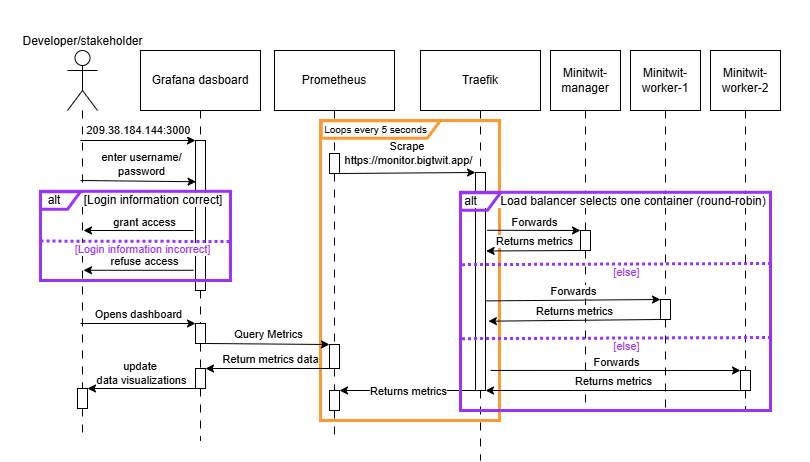

The diagram above was exported from draw.io. Its source (the exported page's mxGraphModel, read from the mxfile embedded in the PNG):
<mxGraphModel dx="995" dy="569" grid="1" gridSize="10" guides="1" tooltips="1" connect="1" arrows="1" fold="1" page="1" pageScale="1" pageWidth="850" pageHeight="1100" math="0" shadow="0">
  <root>
    <mxCell id="0" />
    <mxCell id="1" parent="0" />
    <mxCell id="104" value="" style="rounded=0;whiteSpace=wrap;html=1;strokeColor=none;" vertex="1" parent="1">
      <mxGeometry y="90" width="810" height="460" as="geometry" />
    </mxCell>
    <mxCell id="14" style="edgeStyle=none;html=1;exitX=0.5;exitY=1;exitDx=0;exitDy=0;dashed=1;dashPattern=8 8;endArrow=none;endFill=0;" edge="1" parent="1" source="44">
      <mxGeometry relative="1" as="geometry">
        <mxPoint x="480" y="550" as="targetPoint" />
        <mxPoint x="479.9999999999998" y="284" as="sourcePoint" />
      </mxGeometry>
    </mxCell>
    <mxCell id="7" style="edgeStyle=none;html=1;exitX=0.5;exitY=1;exitDx=0;exitDy=0;dashed=1;dashPattern=8 8;endArrow=none;endFill=0;" parent="1" source="96" edge="1">
      <mxGeometry relative="1" as="geometry">
        <mxPoint x="334" y="530" as="targetPoint" />
      </mxGeometry>
    </mxCell>
    <mxCell id="43" value="" style="edgeStyle=none;html=1;exitX=0.5;exitY=1;exitDx=0;exitDy=0;dashed=1;dashPattern=8 8;endArrow=none;endFill=0;" edge="1" parent="1" source="4" target="37">
      <mxGeometry relative="1" as="geometry">
        <mxPoint x="370" y="280" as="targetPoint" />
        <mxPoint x="370" y="200" as="sourcePoint" />
      </mxGeometry>
    </mxCell>
    <mxCell id="55" value="&lt;font style=&quot;font-size: 10px;&quot;&gt;Loops every 5 seconds&lt;/font&gt;" style="rounded=0;whiteSpace=wrap;html=1;fillColor=none;strokeColor=#FF9933;labelBackgroundColor=#FFFFFF;labelBorderColor=none;spacingTop=0;spacing=-16;spacingLeft=0;labelPosition=left;verticalLabelPosition=top;align=right;verticalAlign=bottom;spacingRight=-91;strokeWidth=3;" vertex="1" parent="1">
      <mxGeometry x="320" y="210" width="179" height="300" as="geometry" />
    </mxCell>
    <mxCell id="6" style="edgeStyle=none;html=1;exitX=0.5;exitY=1;exitDx=0;exitDy=0;dashed=1;endArrow=none;endFill=0;dashPattern=8 8;" parent="1" source="35" edge="1">
      <mxGeometry relative="1" as="geometry">
        <mxPoint x="200" y="530" as="targetPoint" />
      </mxGeometry>
    </mxCell>
    <mxCell id="3" value="Grafana dasboard" style="rounded=0;whiteSpace=wrap;html=1;" parent="1" vertex="1">
      <mxGeometry x="140" y="140" width="120" height="60" as="geometry" />
    </mxCell>
    <mxCell id="4" value="Prometheus" style="rounded=0;whiteSpace=wrap;html=1;" parent="1" vertex="1">
      <mxGeometry x="274" y="140" width="120" height="60" as="geometry" />
    </mxCell>
    <mxCell id="8" style="edgeStyle=none;html=1;exitX=0.5;exitY=1;exitDx=0;exitDy=0;dashed=1;dashPattern=8 8;endArrow=none;endFill=0;" parent="1" source="66" edge="1">
      <mxGeometry relative="1" as="geometry">
        <mxPoint x="585" y="500" as="targetPoint" />
      </mxGeometry>
    </mxCell>
    <mxCell id="5" value="Minitwit-manager" style="rounded=0;whiteSpace=wrap;html=1;" parent="1" vertex="1">
      <mxGeometry x="550" y="140" width="70" height="60" as="geometry" />
    </mxCell>
    <mxCell id="11" value="Developer/stakeholder" style="shape=umlActor;verticalLabelPosition=top;verticalAlign=bottom;html=1;outlineConnect=0;labelPosition=center;align=center;" parent="1" vertex="1">
      <mxGeometry x="67" y="140" width="30" height="60" as="geometry" />
    </mxCell>
    <mxCell id="15" value="Traefik" style="rounded=0;whiteSpace=wrap;html=1;" vertex="1" parent="1">
      <mxGeometry x="420" y="140" width="120" height="60" as="geometry" />
    </mxCell>
    <mxCell id="23" value="" style="endArrow=classic;html=1;entryX=0;entryY=0;entryDx=0;entryDy=0;exitX=1;exitY=1;exitDx=0;exitDy=0;" edge="1" parent="1" source="30" target="33">
      <mxGeometry relative="1" as="geometry">
        <mxPoint x="200" y="280" as="sourcePoint" />
        <mxPoint x="330" y="280" as="targetPoint" />
      </mxGeometry>
    </mxCell>
    <mxCell id="24" value="Query Metrics" style="edgeLabel;resizable=0;html=1;;align=center;verticalAlign=middle;" connectable="0" vertex="1" parent="23">
      <mxGeometry relative="1" as="geometry">
        <mxPoint y="-10" as="offset" />
      </mxGeometry>
    </mxCell>
    <mxCell id="26" value="" style="endArrow=classic;html=1;exitX=0.25;exitY=1;exitDx=0;exitDy=0;entryX=1;entryY=0;entryDx=0;entryDy=0;" edge="1" parent="1" source="33" target="35">
      <mxGeometry relative="1" as="geometry">
        <mxPoint x="360" y="310" as="sourcePoint" />
        <mxPoint x="240" y="310" as="targetPoint" />
      </mxGeometry>
    </mxCell>
    <mxCell id="27" value="Return metrics data" style="edgeLabel;resizable=0;html=1;;align=center;verticalAlign=middle;" connectable="0" vertex="1" parent="26">
      <mxGeometry relative="1" as="geometry">
        <mxPoint y="-10" as="offset" />
      </mxGeometry>
    </mxCell>
    <mxCell id="28" value="" style="endArrow=classic;html=1;exitX=0;exitY=1;exitDx=0;exitDy=0;entryX=1;entryY=0;entryDx=0;entryDy=0;" edge="1" parent="1" source="35" target="38">
      <mxGeometry relative="1" as="geometry">
        <mxPoint x="170" y="330" as="sourcePoint" />
        <mxPoint x="70" y="330" as="targetPoint" />
      </mxGeometry>
    </mxCell>
    <mxCell id="29" value="update&amp;nbsp;&lt;div&gt;data visualizations&lt;/div&gt;" style="edgeLabel;resizable=0;html=1;;align=center;verticalAlign=middle;" connectable="0" vertex="1" parent="28">
      <mxGeometry relative="1" as="geometry">
        <mxPoint y="-16" as="offset" />
      </mxGeometry>
    </mxCell>
    <mxCell id="31" value="" style="endArrow=classic;html=1;entryX=0;entryY=0;entryDx=0;entryDy=0;" edge="1" parent="1" target="30">
      <mxGeometry relative="1" as="geometry">
        <mxPoint x="80" y="413" as="sourcePoint" />
        <mxPoint x="180" y="280" as="targetPoint" />
      </mxGeometry>
    </mxCell>
    <mxCell id="32" value="Opens dashboard" style="edgeLabel;resizable=0;html=1;;align=center;verticalAlign=middle;" connectable="0" vertex="1" parent="31">
      <mxGeometry relative="1" as="geometry">
        <mxPoint y="-10" as="offset" />
      </mxGeometry>
    </mxCell>
    <mxCell id="34" value="" style="edgeStyle=none;html=1;exitX=0.5;exitY=1;exitDx=0;exitDy=0;dashed=1;dashPattern=8 8;endArrow=none;endFill=0;" edge="1" parent="1" source="37" target="33">
      <mxGeometry relative="1" as="geometry">
        <mxPoint x="370" y="450" as="targetPoint" />
        <mxPoint x="370" y="200" as="sourcePoint" />
      </mxGeometry>
    </mxCell>
    <mxCell id="33" value="" style="rounded=0;whiteSpace=wrap;html=1;" vertex="1" parent="1">
      <mxGeometry x="329" y="434" width="10" height="24" as="geometry" />
    </mxCell>
    <mxCell id="36" value="" style="edgeStyle=none;html=1;exitX=0.5;exitY=1;exitDx=0;exitDy=0;dashed=1;endArrow=none;endFill=0;dashPattern=8 8;" edge="1" parent="1" source="30" target="35">
      <mxGeometry relative="1" as="geometry">
        <mxPoint x="200.47368421052636" y="420" as="targetPoint" />
        <mxPoint x="200" y="200" as="sourcePoint" />
      </mxGeometry>
    </mxCell>
    <mxCell id="35" value="" style="rounded=0;whiteSpace=wrap;html=1;" vertex="1" parent="1">
      <mxGeometry x="195" y="458" width="10" height="20" as="geometry" />
    </mxCell>
    <mxCell id="39" value="" style="edgeStyle=none;html=1;dashed=1;endArrow=none;endFill=0;dashPattern=8 8;" edge="1" parent="1" source="11" target="38">
      <mxGeometry relative="1" as="geometry">
        <mxPoint x="45" y="420" as="targetPoint" />
        <mxPoint x="82" y="260" as="sourcePoint" />
        <Array as="points" />
      </mxGeometry>
    </mxCell>
    <mxCell id="93" style="edgeStyle=none;html=1;exitX=0.5;exitY=1;exitDx=0;exitDy=0;dashed=1;dashPattern=8 8;endArrow=none;endFill=0;" edge="1" parent="1" source="38">
      <mxGeometry relative="1" as="geometry">
        <mxPoint x="82" y="530" as="targetPoint" />
      </mxGeometry>
    </mxCell>
    <mxCell id="38" value="" style="rounded=0;whiteSpace=wrap;html=1;" vertex="1" parent="1">
      <mxGeometry x="77" y="478" width="10" height="20" as="geometry" />
    </mxCell>
    <mxCell id="37" value="" style="rounded=0;whiteSpace=wrap;html=1;" vertex="1" parent="1">
      <mxGeometry x="329" y="243" width="10" height="20" as="geometry" />
    </mxCell>
    <mxCell id="45" value="" style="edgeStyle=none;html=1;exitX=0.5;exitY=1;exitDx=0;exitDy=0;dashed=1;dashPattern=8 8;endArrow=none;endFill=0;" edge="1" parent="1" source="15" target="44">
      <mxGeometry relative="1" as="geometry">
        <mxPoint x="580.3333333333333" y="440" as="targetPoint" />
        <mxPoint x="580" y="200" as="sourcePoint" />
      </mxGeometry>
    </mxCell>
    <mxCell id="44" value="" style="rounded=0;whiteSpace=wrap;html=1;" vertex="1" parent="1">
      <mxGeometry x="475" y="262" width="10" height="218" as="geometry" />
    </mxCell>
    <mxCell id="46" value="" style="endArrow=classic;html=1;exitX=1;exitY=1;exitDx=0;exitDy=0;entryX=0;entryY=0;entryDx=0;entryDy=0;" edge="1" parent="1" source="37" target="44">
      <mxGeometry relative="1" as="geometry">
        <mxPoint x="310" y="260" as="sourcePoint" />
        <mxPoint x="410" y="260" as="targetPoint" />
      </mxGeometry>
    </mxCell>
    <mxCell id="47" value="Scrape&amp;nbsp;&lt;div&gt;https://monitor.bigtwit.app/&lt;/div&gt;" style="edgeLabel;resizable=0;html=1;;align=center;verticalAlign=middle;" connectable="0" vertex="1" parent="46">
      <mxGeometry relative="1" as="geometry">
        <mxPoint y="-20" as="offset" />
      </mxGeometry>
    </mxCell>
    <mxCell id="60" value="" style="edgeStyle=none;html=1;exitX=0.5;exitY=1;exitDx=0;exitDy=0;dashed=1;endArrow=none;endFill=0;dashPattern=8 8;" edge="1" parent="1" source="108" target="30">
      <mxGeometry relative="1" as="geometry">
        <mxPoint x="200" y="310" as="targetPoint" />
        <mxPoint x="200" y="200" as="sourcePoint" />
      </mxGeometry>
    </mxCell>
    <mxCell id="30" value="" style="rounded=0;whiteSpace=wrap;html=1;" vertex="1" parent="1">
      <mxGeometry x="195" y="413" width="10" height="20" as="geometry" />
    </mxCell>
    <mxCell id="62" style="edgeStyle=none;html=1;exitX=0.5;exitY=1;exitDx=0;exitDy=0;dashed=1;dashPattern=8 8;endArrow=none;endFill=0;" edge="1" parent="1" source="82">
      <mxGeometry relative="1" as="geometry">
        <mxPoint x="745" y="500" as="targetPoint" />
      </mxGeometry>
    </mxCell>
    <mxCell id="63" value="Minitwit-worker-2" style="rounded=0;whiteSpace=wrap;html=1;" vertex="1" parent="1">
      <mxGeometry x="710" y="140" width="70" height="60" as="geometry" />
    </mxCell>
    <mxCell id="64" style="edgeStyle=none;html=1;exitX=0.5;exitY=1;exitDx=0;exitDy=0;dashed=1;dashPattern=8 8;endArrow=none;endFill=0;" edge="1" parent="1" source="72">
      <mxGeometry relative="1" as="geometry">
        <mxPoint x="665" y="500" as="targetPoint" />
      </mxGeometry>
    </mxCell>
    <mxCell id="65" value="Minitwit-worker-1" style="rounded=0;whiteSpace=wrap;html=1;" vertex="1" parent="1">
      <mxGeometry x="630" y="140" width="70" height="60" as="geometry" />
    </mxCell>
    <mxCell id="67" value="" style="edgeStyle=none;html=1;exitX=0.5;exitY=1;exitDx=0;exitDy=0;dashed=1;dashPattern=8 8;endArrow=none;endFill=0;" edge="1" parent="1" source="5" target="66">
      <mxGeometry relative="1" as="geometry">
        <mxPoint x="585" y="470" as="targetPoint" />
        <mxPoint x="585" y="200" as="sourcePoint" />
      </mxGeometry>
    </mxCell>
    <mxCell id="66" value="" style="rounded=0;whiteSpace=wrap;html=1;" vertex="1" parent="1">
      <mxGeometry x="580" y="320" width="10" height="20" as="geometry" />
    </mxCell>
    <mxCell id="68" value="" style="endArrow=classic;html=1;entryX=0;entryY=0;entryDx=0;entryDy=0;exitX=1.178;exitY=0.265;exitDx=0;exitDy=0;exitPerimeter=0;" edge="1" parent="1" source="44" target="66">
      <mxGeometry relative="1" as="geometry">
        <mxPoint x="450" y="370" as="sourcePoint" />
        <mxPoint x="560" y="339.76" as="targetPoint" />
      </mxGeometry>
    </mxCell>
    <mxCell id="69" value="Forwards" style="edgeLabel;resizable=0;html=1;;align=center;verticalAlign=middle;" connectable="0" vertex="1" parent="68">
      <mxGeometry relative="1" as="geometry">
        <mxPoint y="-9" as="offset" />
      </mxGeometry>
    </mxCell>
    <mxCell id="70" value="" style="endArrow=classic;html=1;exitX=0;exitY=1;exitDx=0;exitDy=0;entryX=1.067;entryY=0.36;entryDx=0;entryDy=0;entryPerimeter=0;" edge="1" parent="1" source="66" target="44">
      <mxGeometry relative="1" as="geometry">
        <mxPoint x="494" y="330" as="sourcePoint" />
        <mxPoint x="520" y="390" as="targetPoint" />
      </mxGeometry>
    </mxCell>
    <mxCell id="71" value="Returns metrics" style="edgeLabel;resizable=0;html=1;;align=center;verticalAlign=middle;" connectable="0" vertex="1" parent="70">
      <mxGeometry relative="1" as="geometry">
        <mxPoint y="-10" as="offset" />
      </mxGeometry>
    </mxCell>
    <mxCell id="73" value="" style="endArrow=classic;html=1;entryX=0;entryY=0;entryDx=0;entryDy=0;exitX=1.044;exitY=0.589;exitDx=0;exitDy=0;exitPerimeter=0;" edge="1" parent="1" target="72" source="44">
      <mxGeometry relative="1" as="geometry">
        <mxPoint x="532" y="370" as="sourcePoint" />
        <mxPoint x="608" y="389.76" as="targetPoint" />
      </mxGeometry>
    </mxCell>
    <mxCell id="74" value="Forwards" style="edgeLabel;resizable=0;html=1;;align=center;verticalAlign=middle;" connectable="0" vertex="1" parent="73">
      <mxGeometry relative="1" as="geometry">
        <mxPoint y="-9" as="offset" />
      </mxGeometry>
    </mxCell>
    <mxCell id="75" value="" style="endArrow=classic;html=1;exitX=0;exitY=1;exitDx=0;exitDy=0;entryX=1.289;entryY=0.682;entryDx=0;entryDy=0;entryPerimeter=0;" edge="1" parent="1" source="72" target="44">
      <mxGeometry relative="1" as="geometry">
        <mxPoint x="542" y="380" as="sourcePoint" />
        <mxPoint x="533" y="399" as="targetPoint" />
      </mxGeometry>
    </mxCell>
    <mxCell id="76" value="Returns metrics" style="edgeLabel;resizable=0;html=1;;align=center;verticalAlign=middle;" connectable="0" vertex="1" parent="75">
      <mxGeometry relative="1" as="geometry">
        <mxPoint y="-10" as="offset" />
      </mxGeometry>
    </mxCell>
    <mxCell id="77" value="" style="edgeStyle=none;html=1;exitX=0.5;exitY=1;exitDx=0;exitDy=0;dashed=1;dashPattern=8 8;endArrow=none;endFill=0;" edge="1" parent="1" source="65" target="72">
      <mxGeometry relative="1" as="geometry">
        <mxPoint x="665" y="470" as="targetPoint" />
        <mxPoint x="665" y="200" as="sourcePoint" />
      </mxGeometry>
    </mxCell>
    <mxCell id="72" value="" style="rounded=0;whiteSpace=wrap;html=1;" vertex="1" parent="1">
      <mxGeometry x="660" y="389" width="10" height="20" as="geometry" />
    </mxCell>
    <mxCell id="78" value="" style="endArrow=classic;html=1;entryX=0;entryY=0;entryDx=0;entryDy=0;exitX=1.5;exitY=0.908;exitDx=0;exitDy=0;exitPerimeter=0;" edge="1" parent="1" target="82" source="44">
      <mxGeometry relative="1" as="geometry">
        <mxPoint x="504.5" y="441" as="sourcePoint" />
        <mxPoint x="624.5" y="440.76" as="targetPoint" />
      </mxGeometry>
    </mxCell>
    <mxCell id="79" value="Forwards" style="edgeLabel;resizable=0;html=1;;align=center;verticalAlign=middle;" connectable="0" vertex="1" parent="78">
      <mxGeometry relative="1" as="geometry">
        <mxPoint y="-9" as="offset" />
      </mxGeometry>
    </mxCell>
    <mxCell id="80" value="" style="endArrow=classic;html=1;exitX=0;exitY=1;exitDx=0;exitDy=0;entryX=1;entryY=1;entryDx=0;entryDy=0;" edge="1" parent="1" source="82" target="44">
      <mxGeometry relative="1" as="geometry">
        <mxPoint x="558.5" y="431" as="sourcePoint" />
        <mxPoint x="503.5" y="461" as="targetPoint" />
      </mxGeometry>
    </mxCell>
    <mxCell id="81" value="Returns metrics" style="edgeLabel;resizable=0;html=1;;align=center;verticalAlign=middle;" connectable="0" vertex="1" parent="80">
      <mxGeometry relative="1" as="geometry">
        <mxPoint y="-10" as="offset" />
      </mxGeometry>
    </mxCell>
    <mxCell id="83" value="" style="edgeStyle=none;html=1;exitX=0.5;exitY=1;exitDx=0;exitDy=0;dashed=1;dashPattern=8 8;endArrow=none;endFill=0;" edge="1" parent="1" source="63" target="82">
      <mxGeometry relative="1" as="geometry">
        <mxPoint x="745" y="470" as="targetPoint" />
        <mxPoint x="745" y="200" as="sourcePoint" />
      </mxGeometry>
    </mxCell>
    <mxCell id="82" value="" style="rounded=0;whiteSpace=wrap;html=1;" vertex="1" parent="1">
      <mxGeometry x="740" y="460" width="10" height="20" as="geometry" />
    </mxCell>
    <mxCell id="94" value="" style="endArrow=classic;html=1;exitX=0;exitY=1;exitDx=0;exitDy=0;entryX=1;entryY=0;entryDx=0;entryDy=0;" edge="1" parent="1" source="44" target="96">
      <mxGeometry relative="1" as="geometry">
        <mxPoint x="390" y="450" as="sourcePoint" />
        <mxPoint x="380" y="480" as="targetPoint" />
      </mxGeometry>
    </mxCell>
    <mxCell id="95" value="Returns metrics" style="edgeLabel;resizable=0;html=1;;align=center;verticalAlign=middle;" connectable="0" vertex="1" parent="94">
      <mxGeometry relative="1" as="geometry" />
    </mxCell>
    <mxCell id="97" value="" style="edgeStyle=none;html=1;exitX=0.5;exitY=1;exitDx=0;exitDy=0;dashed=1;dashPattern=8 8;endArrow=none;endFill=0;" edge="1" parent="1" source="33" target="96">
      <mxGeometry relative="1" as="geometry">
        <mxPoint x="334" y="520" as="targetPoint" />
        <mxPoint x="334" y="330" as="sourcePoint" />
      </mxGeometry>
    </mxCell>
    <mxCell id="96" value="" style="rounded=0;whiteSpace=wrap;html=1;" vertex="1" parent="1">
      <mxGeometry x="329" y="480" width="10" height="20" as="geometry" />
    </mxCell>
    <mxCell id="98" value="" style="endArrow=none;dashed=1;html=1;exitX=0.005;exitY=0.34;exitDx=0;exitDy=0;exitPerimeter=0;entryX=1;entryY=0.335;entryDx=0;entryDy=0;entryPerimeter=0;dashPattern=1 1;strokeWidth=3;strokeColor=#9933FF;" edge="1" parent="1">
      <mxGeometry width="50" height="50" relative="1" as="geometry">
        <mxPoint x="461.5500000000002" y="354.1357999999999" as="sourcePoint" />
        <mxPoint x="770" y="352.98394999999994" as="targetPoint" />
      </mxGeometry>
    </mxCell>
    <mxCell id="99" value="[else]" style="edgeLabel;html=1;align=center;verticalAlign=middle;resizable=0;points=[];fontColor=#9933FF;" vertex="1" connectable="0" parent="98">
      <mxGeometry x="0.061" y="2" relative="1" as="geometry">
        <mxPoint y="10" as="offset" />
      </mxGeometry>
    </mxCell>
    <mxCell id="61" value="alt&amp;nbsp; &amp;nbsp; &amp;nbsp; &amp;nbsp;Load balancer selects one container (round-robin)" style="rounded=0;whiteSpace=wrap;html=1;fillColor=none;strokeColor=#9933FF;labelBackgroundColor=light-dark(#ffffff, #a95100);labelBorderColor=none;spacingTop=0;spacing=-16;spacingLeft=0;labelPosition=center;verticalLabelPosition=top;align=center;verticalAlign=bottom;spacingRight=0;strokeWidth=3;" vertex="1" parent="1">
      <mxGeometry x="460" y="281.81" width="310" height="218.19" as="geometry" />
    </mxCell>
    <mxCell id="90" value="" style="shape=manualInput;whiteSpace=wrap;html=1;verticalAlign=middle;flipH=1;rotation=90;size=13;strokeWidth=3;fillColor=none;strokeColor=#9933FF;" vertex="1" parent="1">
      <mxGeometry x="471.25" y="271" width="17.5" height="40" as="geometry" />
    </mxCell>
    <mxCell id="100" value="" style="endArrow=none;dashed=1;html=1;exitX=0.005;exitY=0.34;exitDx=0;exitDy=0;exitPerimeter=0;entryX=1;entryY=0.335;entryDx=0;entryDy=0;entryPerimeter=0;dashPattern=1 1;strokeWidth=3;strokeColor=#9933FF;" edge="1" parent="1">
      <mxGeometry width="50" height="50" relative="1" as="geometry">
        <mxPoint x="461.5500000000002" y="428.1557999999999" as="sourcePoint" />
        <mxPoint x="770" y="427.0039499999999" as="targetPoint" />
      </mxGeometry>
    </mxCell>
    <mxCell id="101" value="[else]" style="edgeLabel;html=1;align=center;verticalAlign=middle;resizable=0;points=[];fontColor=#9933FF;" vertex="1" connectable="0" parent="100">
      <mxGeometry x="0.061" y="2" relative="1" as="geometry">
        <mxPoint y="10" as="offset" />
      </mxGeometry>
    </mxCell>
    <mxCell id="102" value="" style="shape=manualInput;whiteSpace=wrap;html=1;verticalAlign=middle;flipH=1;rotation=90;size=13;strokeWidth=3;fillColor=none;strokeColor=#FF9933;spacingLeft=0;spacing=1;" vertex="1" parent="1">
      <mxGeometry x="371.5" y="159.5" width="17.5" height="119" as="geometry" />
    </mxCell>
    <mxCell id="106" value="" style="endArrow=classic;html=1;entryX=0;entryY=0;entryDx=0;entryDy=0;" edge="1" parent="1" target="108">
      <mxGeometry relative="1" as="geometry">
        <mxPoint x="80" y="230" as="sourcePoint" />
        <mxPoint x="125" y="263" as="targetPoint" />
      </mxGeometry>
    </mxCell>
    <mxCell id="107" value="209.38.184.144:3000" style="edgeLabel;resizable=0;html=1;;align=center;verticalAlign=middle;" connectable="0" vertex="1" parent="106">
      <mxGeometry relative="1" as="geometry">
        <mxPoint y="-11" as="offset" />
      </mxGeometry>
    </mxCell>
    <mxCell id="109" value="" style="edgeStyle=none;html=1;exitX=0.5;exitY=1;exitDx=0;exitDy=0;dashed=1;endArrow=none;endFill=0;dashPattern=8 8;" edge="1" parent="1" source="3" target="108">
      <mxGeometry relative="1" as="geometry">
        <mxPoint x="200" y="320" as="targetPoint" />
        <mxPoint x="200" y="200" as="sourcePoint" />
      </mxGeometry>
    </mxCell>
    <mxCell id="108" value="" style="rounded=0;whiteSpace=wrap;html=1;" vertex="1" parent="1">
      <mxGeometry x="195" y="230" width="10" height="150" as="geometry" />
    </mxCell>
    <mxCell id="110" value="" style="endArrow=classic;html=1;entryX=0.057;entryY=0.275;entryDx=0;entryDy=0;entryPerimeter=0;" edge="1" parent="1" target="108">
      <mxGeometry relative="1" as="geometry">
        <mxPoint x="80" y="270" as="sourcePoint" />
        <mxPoint x="182" y="249.86" as="targetPoint" />
      </mxGeometry>
    </mxCell>
    <mxCell id="111" value="enter username/&lt;div&gt;password&lt;/div&gt;" style="edgeLabel;resizable=0;html=1;;align=center;verticalAlign=middle;" connectable="0" vertex="1" parent="110">
      <mxGeometry relative="1" as="geometry">
        <mxPoint x="3" y="-17" as="offset" />
      </mxGeometry>
    </mxCell>
    <mxCell id="112" value="alt&amp;nbsp; &amp;nbsp; &amp;nbsp; &amp;nbsp;[Login information correct]" style="rounded=0;whiteSpace=wrap;html=1;fillColor=none;strokeColor=#9933FF;labelBackgroundColor=light-dark(#ffffff, #a95100);labelBorderColor=none;spacingTop=0;spacing=-16;spacingLeft=0;labelPosition=center;verticalLabelPosition=top;align=center;verticalAlign=bottom;spacingRight=0;strokeWidth=3;" vertex="1" parent="1">
      <mxGeometry x="40" y="280.81" width="190" height="89.19" as="geometry" />
    </mxCell>
    <mxCell id="113" value="" style="shape=manualInput;whiteSpace=wrap;html=1;verticalAlign=middle;flipH=1;rotation=90;size=13;strokeWidth=3;fillColor=none;strokeColor=#9933FF;" vertex="1" parent="1">
      <mxGeometry x="51.25" y="270" width="17.5" height="40" as="geometry" />
    </mxCell>
    <mxCell id="114" value="" style="endArrow=none;dashed=1;html=1;exitX=0.005;exitY=0.34;exitDx=0;exitDy=0;exitPerimeter=0;dashPattern=1 1;strokeWidth=3;strokeColor=#9933FF;" edge="1" parent="1">
      <mxGeometry width="50" height="50" relative="1" as="geometry">
        <mxPoint x="40.00000000000017" y="330.5757999999999" as="sourcePoint" />
        <mxPoint x="230" y="331" as="targetPoint" />
      </mxGeometry>
    </mxCell>
    <mxCell id="115" value="[Login information incorrect]" style="edgeLabel;html=1;align=center;verticalAlign=middle;resizable=0;points=[];fontColor=#9933FF;" vertex="1" connectable="0" parent="114">
      <mxGeometry x="0.061" y="2" relative="1" as="geometry">
        <mxPoint y="10" as="offset" />
      </mxGeometry>
    </mxCell>
    <mxCell id="117" value="" style="endArrow=classic;html=1;" edge="1" parent="1">
      <mxGeometry relative="1" as="geometry">
        <mxPoint x="193" y="320" as="sourcePoint" />
        <mxPoint x="83" y="320" as="targetPoint" />
      </mxGeometry>
    </mxCell>
    <mxCell id="118" value="grant access" style="edgeLabel;resizable=0;html=1;;align=center;verticalAlign=middle;" connectable="0" vertex="1" parent="117">
      <mxGeometry relative="1" as="geometry">
        <mxPoint x="5" y="-9" as="offset" />
      </mxGeometry>
    </mxCell>
    <mxCell id="119" value="" style="endArrow=classic;html=1;" edge="1" parent="1">
      <mxGeometry relative="1" as="geometry">
        <mxPoint x="193" y="359.78" as="sourcePoint" />
        <mxPoint x="83" y="359.78" as="targetPoint" />
      </mxGeometry>
    </mxCell>
    <mxCell id="120" value="refuse access" style="edgeLabel;resizable=0;html=1;;align=center;verticalAlign=middle;" connectable="0" vertex="1" parent="119">
      <mxGeometry relative="1" as="geometry">
        <mxPoint x="5" y="-9" as="offset" />
      </mxGeometry>
    </mxCell>
  </root>
</mxGraphModel>